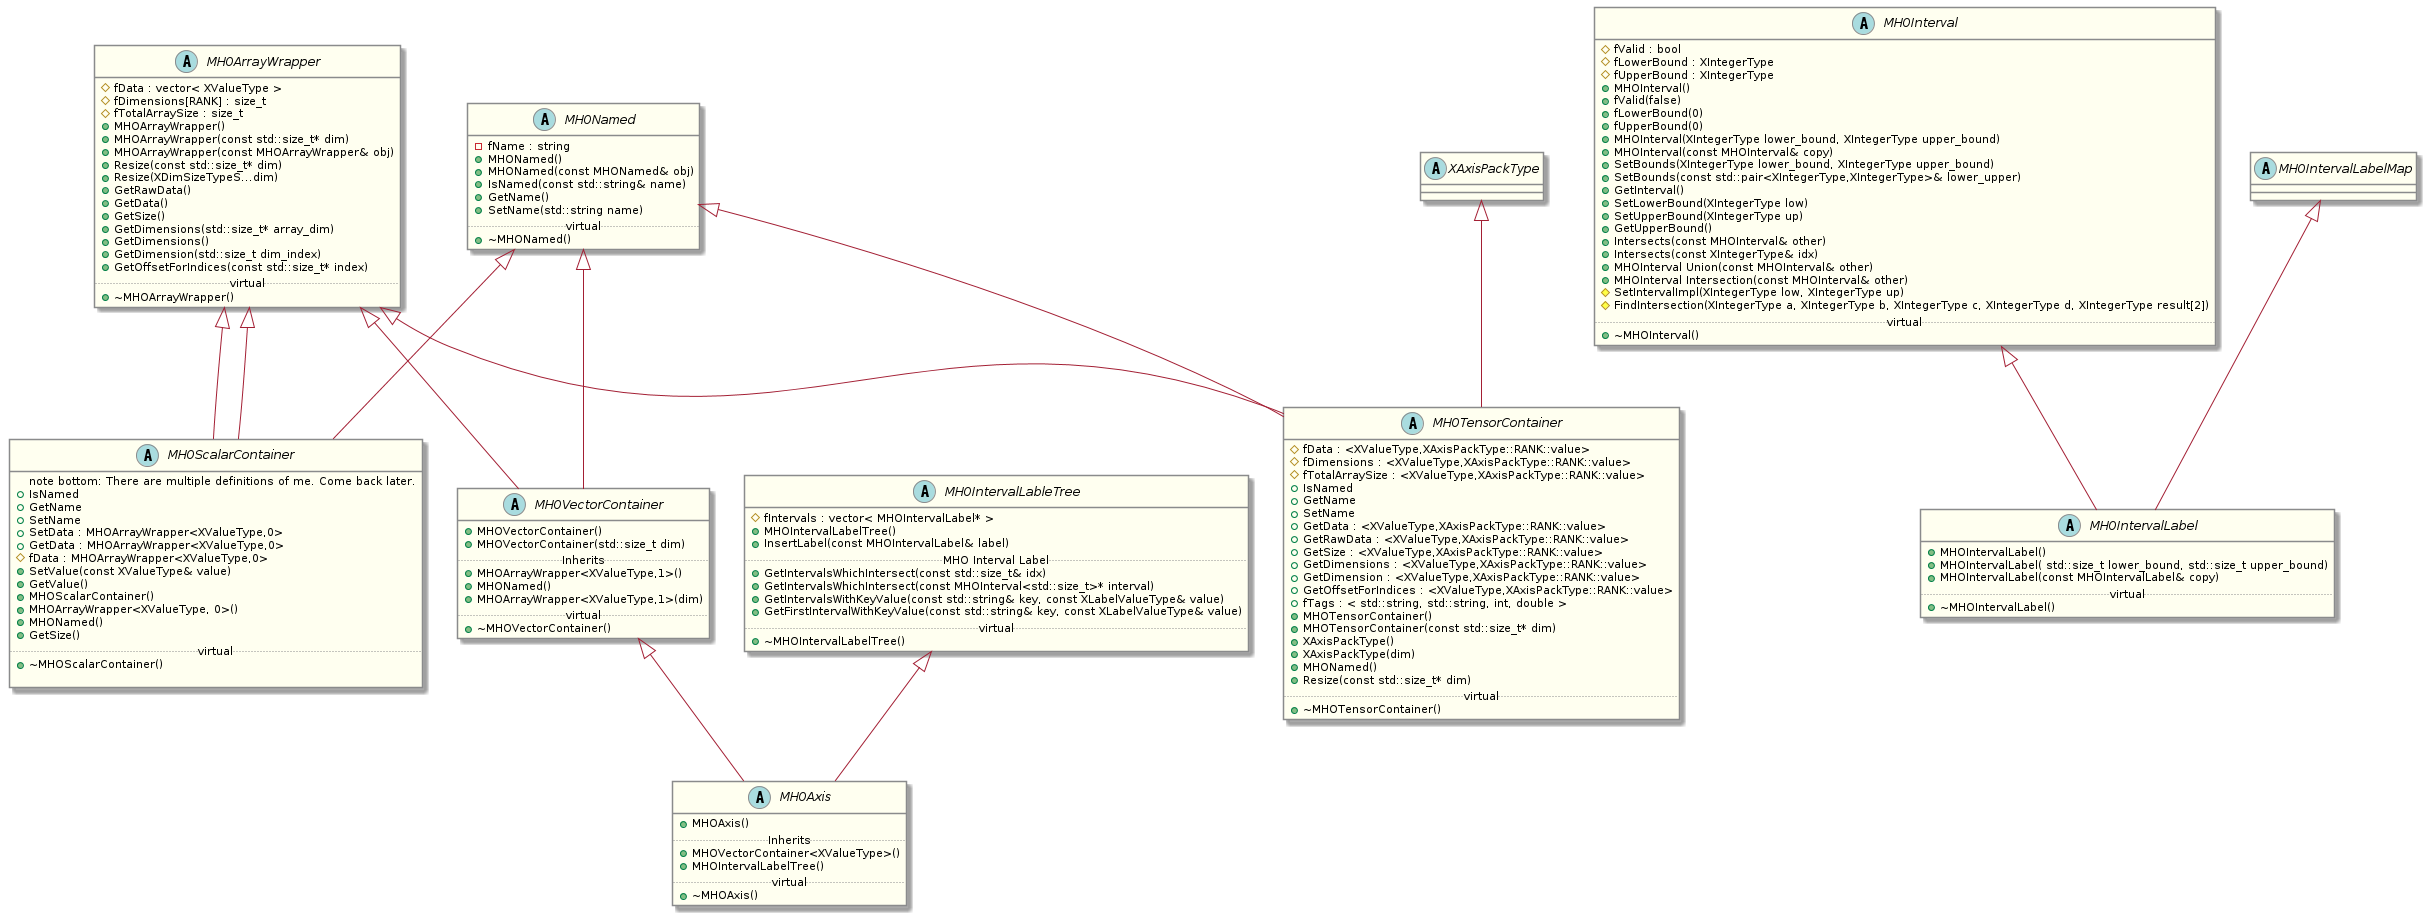

The diagram above was rendered by PlantUML. Its source (embedded in the PNG):
@startuml
skinparam class {
  ArrowColor #A31F34  
  Bordercolor #8a8b8c
  BackgroundColor #fffff0
}

' Template classes
abstract class MHOArrayWrapper {
  # fData : vector< XValueType >
  # fDimensions[RANK] : size_t
  # fTotalArraySize : size_t 
  + MHOArrayWrapper() 
  + MHOArrayWrapper(const std::size_t* dim)
  + MHOArrayWrapper(const MHOArrayWrapper& obj)
  + Resize(const std::size_t* dim)
  + Resize(XDimSizeTypeS...dim)
  + GetRawData()
  + GetData()
  + GetSize()
  + GetDimensions(std::size_t* array_dim)
  + GetDimensions()
  + GetDimension(std::size_t dim_index)
  + GetOffsetForIndices(const std::size_t* index)
  .. virtual ..
  + ~MHOArrayWrapper()
}

abstract class MHOAxis {
  + MHOAxis()
  .. Inherits ..
  + MHOVectorContainer<XValueType>()
  + MHOIntervalLabelTree()
  .. virtual ..
  + ~MHOAxis()
}

abstract class MHOInterval {
  # fValid : bool
  # fLowerBound : XIntegerType 
  # fUpperBound : XIntegerType
  + MHOInterval()
  + fValid(false)
  + fLowerBound(0) 
  + fUpperBound(0)
  + MHOInterval(XIntegerType lower_bound, XIntegerType upper_bound)
  + MHOInterval(const MHOInterval& copy)
  + SetBounds(XIntegerType lower_bound, XIntegerType upper_bound)
  + SetBounds(const std::pair<XIntegerType,XIntegerType>& lower_upper)
  + GetInterval()
  + SetLowerBound(XIntegerType low)
  + SetUpperBound(XIntegerType up)
  + GetUpperBound()
  + Intersects(const MHOInterval& other)
  + Intersects(const XIntegerType& idx)
  + MHOInterval Union(const MHOInterval& other)
  + MHOInterval Intersection(const MHOInterval& other)
  # SetIntervalImpl(XIntegerType low, XIntegerType up)
  # FindIntersection(XIntegerType a, XIntegerType b, XIntegerType c, XIntegerType d, XIntegerType result[2])
  .. virtual ..
  + ~MHOInterval()
}

abstract class MHOIntervalLabel {
  + MHOIntervalLabel() 
  + MHOIntervalLabel( std::size_t lower_bound, std::size_t upper_bound) 
  + MHOIntervalLabel(const MHOIntervalLabel& copy) 
  .. virtual ..
  + ~MHOIntervalLabel()
}

abstract class MHOIntervalLabelMap {

}

abstract class MHOIntervalLableTree {
  # fIntervals : vector< MHOIntervalLabel* >
  + MHOIntervalLabelTree()
  + InsertLabel(const MHOIntervalLabel& label)
  .. MHO Interval Label ..
  + GetIntervalsWhichIntersect(const std::size_t& idx)
  + GetIntervalsWhichIntersect(const MHOInterval<std::size_t>* interval)
  + GetIntervalsWithKeyValue(const std::string& key, const XLabelValueType& value)
  + GetFirstIntervalWithKeyValue(const std::string& key, const XLabelValueType& value)
  .. virtual ..
  + ~MHOIntervalLabelTree()
}

abstract class MHONamed {
  - fName : string
  + MHONamed()
  + MHONamed(const MHONamed& obj)
  + IsNamed(const std::string& name)
  + GetName()
  + SetName(std::string name)
  .. virtual ..
  + ~MHONamed() 
}

' To do: Come back to this template class. 
' It looks like there were multiple definitions of it in the same file
abstract class MHOScalarContainer {
  note bottom: There are multiple definitions of me. Come back later.
  + IsNamed
  + GetName
  + SetName 
  + SetData : MHOArrayWrapper<XValueType,0>
  + GetData : MHOArrayWrapper<XValueType,0>
  # fData : MHOArrayWrapper<XValueType,0> 
  + SetValue(const XValueType& value)
  + GetValue()
  + MHOScalarContainer()
  + MHOArrayWrapper<XValueType, 0>()
  + MHONamed()
  + GetSize()
  .. virtual ..
  + ~MHOScalarContainer()

}

abstract class MHOTensorContainer {
  # fData : <XValueType,XAxisPackType::RANK::value>
  # fDimensions : <XValueType,XAxisPackType::RANK::value>
  # fTotalArraySize : <XValueType,XAxisPackType::RANK::value>
  + IsNamed
  + GetName
  + SetName
  + GetData : <XValueType,XAxisPackType::RANK::value>
  + GetRawData : <XValueType,XAxisPackType::RANK::value>
  + GetSize : <XValueType,XAxisPackType::RANK::value>
  + GetDimensions : <XValueType,XAxisPackType::RANK::value>
  + GetDimension : <XValueType,XAxisPackType::RANK::value>
  + GetOffsetForIndices : <XValueType,XAxisPackType::RANK::value>
  + fTags : < std::string, std::string, int, double >
  + MHOTensorContainer()
  + MHOTensorContainer(const std::size_t* dim)
  + XAxisPackType()
  + XAxisPackType(dim)
  + MHONamed()
  + Resize(const std::size_t* dim)
  .. virtual ..
  + ~MHOTensorContainer()
}

abstract class MHOVectorContainer {
  + MHOVectorContainer()
  + MHOVectorContainer(std::size_t dim)
  .. Inherits ..
  + MHOArrayWrapper<XValueType,1>()
  + MHONamed()
  + MHOArrayWrapper<XValueType,1>(dim)
  .. virtual ..
  + ~MHOVectorContainer()
}

abstract class XAxisPackType {

}

' Inheritance
MHOVectorContainer <|-- MHOAxis  
MHOIntervalLableTree <|-- MHOAxis
MHOArrayWrapper <|-- MHOScalarContainer
MHONamed <|-- MHOScalarContainer
MHOArrayWrapper <|-- MHOScalarContainer
MHONamed <|-- MHOVectorContainer
MHOArrayWrapper <|-- MHOVectorContainer
MHONamed <|-- MHOTensorContainer
MHOArrayWrapper <|-- MHOTensorContainer
XAxisPackType <|-- MHOTensorContainer
MHOInterval <|-- MHOIntervalLabel
MHOIntervalLabelMap <|-- MHOIntervalLabel
@enduml